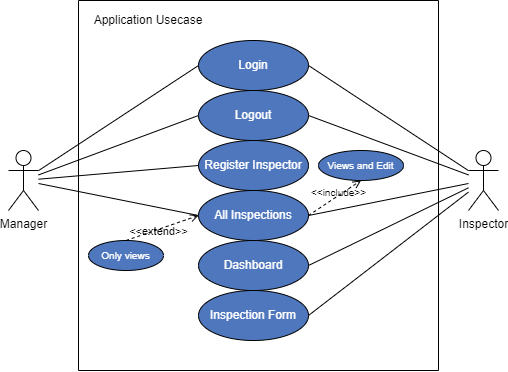

The diagram above was exported from draw.io. Its source (the exported page's mxGraphModel, read from the mxfile embedded in the PNG):
<mxGraphModel dx="868" dy="482" grid="1" gridSize="10" guides="1" tooltips="1" connect="1" arrows="1" fold="1" page="1" pageScale="1" pageWidth="850" pageHeight="1100" math="0" shadow="0">
  <root>
    <mxCell id="0" />
    <mxCell id="1" parent="0" />
    <mxCell id="ytMYsg804MOobLlgQeTm-6" style="rounded=0;orthogonalLoop=1;jettySize=auto;html=1;entryX=0;entryY=0.5;entryDx=0;entryDy=0;endArrow=none;endFill=0;" parent="1" source="ytMYsg804MOobLlgQeTm-2" target="LulT-lz3Xo9uY7h2LTY8-11" edge="1">
      <mxGeometry relative="1" as="geometry">
        <mxPoint x="375" y="160" as="targetPoint" />
      </mxGeometry>
    </mxCell>
    <mxCell id="LulT-lz3Xo9uY7h2LTY8-19" style="edgeStyle=none;rounded=0;orthogonalLoop=1;jettySize=auto;html=1;entryX=0;entryY=0.5;entryDx=0;entryDy=0;fontColor=#000000;endArrow=none;endFill=0;" edge="1" parent="1" source="ytMYsg804MOobLlgQeTm-2" target="LulT-lz3Xo9uY7h2LTY8-16">
      <mxGeometry relative="1" as="geometry" />
    </mxCell>
    <mxCell id="LulT-lz3Xo9uY7h2LTY8-21" style="edgeStyle=none;rounded=0;orthogonalLoop=1;jettySize=auto;html=1;entryX=0;entryY=0.5;entryDx=0;entryDy=0;fontColor=#000000;endArrow=none;endFill=0;" edge="1" parent="1" source="ytMYsg804MOobLlgQeTm-2" target="LulT-lz3Xo9uY7h2LTY8-20">
      <mxGeometry relative="1" as="geometry" />
    </mxCell>
    <mxCell id="LulT-lz3Xo9uY7h2LTY8-23" style="edgeStyle=none;rounded=0;orthogonalLoop=1;jettySize=auto;html=1;entryX=0;entryY=0.5;entryDx=0;entryDy=0;fontColor=#000000;endArrow=none;endFill=0;" edge="1" parent="1" source="ytMYsg804MOobLlgQeTm-2" target="LulT-lz3Xo9uY7h2LTY8-22">
      <mxGeometry relative="1" as="geometry" />
    </mxCell>
    <mxCell id="ytMYsg804MOobLlgQeTm-2" value="Manager" style="shape=umlActor;verticalLabelPosition=bottom;verticalAlign=top;html=1;" parent="1" vertex="1">
      <mxGeometry x="160" y="200" width="30" height="60" as="geometry" />
    </mxCell>
    <mxCell id="LulT-lz3Xo9uY7h2LTY8-15" style="edgeStyle=none;rounded=0;orthogonalLoop=1;jettySize=auto;html=1;entryX=1;entryY=0.5;entryDx=0;entryDy=0;fontColor=#000000;endArrow=none;endFill=0;" edge="1" parent="1" source="ytMYsg804MOobLlgQeTm-3" target="LulT-lz3Xo9uY7h2LTY8-11">
      <mxGeometry relative="1" as="geometry" />
    </mxCell>
    <mxCell id="LulT-lz3Xo9uY7h2LTY8-18" style="edgeStyle=none;rounded=0;orthogonalLoop=1;jettySize=auto;html=1;entryX=1;entryY=0.5;entryDx=0;entryDy=0;fontColor=#000000;endArrow=none;endFill=0;" edge="1" parent="1" source="ytMYsg804MOobLlgQeTm-3" target="LulT-lz3Xo9uY7h2LTY8-16">
      <mxGeometry relative="1" as="geometry" />
    </mxCell>
    <mxCell id="LulT-lz3Xo9uY7h2LTY8-25" style="edgeStyle=none;rounded=0;orthogonalLoop=1;jettySize=auto;html=1;entryX=1;entryY=0.5;entryDx=0;entryDy=0;fontColor=#000000;endArrow=none;endFill=0;" edge="1" parent="1" source="ytMYsg804MOobLlgQeTm-3" target="LulT-lz3Xo9uY7h2LTY8-24">
      <mxGeometry relative="1" as="geometry" />
    </mxCell>
    <mxCell id="LulT-lz3Xo9uY7h2LTY8-27" style="edgeStyle=none;rounded=0;orthogonalLoop=1;jettySize=auto;html=1;entryX=1;entryY=0.5;entryDx=0;entryDy=0;fontColor=#000000;endArrow=none;endFill=0;" edge="1" parent="1" source="ytMYsg804MOobLlgQeTm-3" target="LulT-lz3Xo9uY7h2LTY8-26">
      <mxGeometry relative="1" as="geometry" />
    </mxCell>
    <mxCell id="LulT-lz3Xo9uY7h2LTY8-28" style="edgeStyle=none;rounded=0;orthogonalLoop=1;jettySize=auto;html=1;entryX=1;entryY=0.5;entryDx=0;entryDy=0;fontColor=#000000;endArrow=none;endFill=0;" edge="1" parent="1" source="ytMYsg804MOobLlgQeTm-3" target="LulT-lz3Xo9uY7h2LTY8-22">
      <mxGeometry relative="1" as="geometry" />
    </mxCell>
    <mxCell id="ytMYsg804MOobLlgQeTm-3" value="Inspector" style="shape=umlActor;verticalLabelPosition=bottom;verticalAlign=top;html=1;" parent="1" vertex="1">
      <mxGeometry x="620" y="200" width="30" height="60" as="geometry" />
    </mxCell>
    <mxCell id="LulT-lz3Xo9uY7h2LTY8-9" value="" style="endArrow=none;html=1;rounded=0;fontColor=#FFFFFF;" edge="1" parent="1">
      <mxGeometry width="50" height="50" relative="1" as="geometry">
        <mxPoint x="230" y="420" as="sourcePoint" />
        <mxPoint x="230" y="50" as="targetPoint" />
      </mxGeometry>
    </mxCell>
    <mxCell id="LulT-lz3Xo9uY7h2LTY8-10" value="" style="endArrow=none;html=1;rounded=0;fontColor=#FFFFFF;" edge="1" parent="1">
      <mxGeometry width="50" height="50" relative="1" as="geometry">
        <mxPoint x="590" y="420" as="sourcePoint" />
        <mxPoint x="590" y="50" as="targetPoint" />
      </mxGeometry>
    </mxCell>
    <mxCell id="LulT-lz3Xo9uY7h2LTY8-11" value="Login" style="ellipse;whiteSpace=wrap;html=1;rounded=1;shadow=0;glass=0;sketch=0;fontColor=#FFFFFF;strokeColor=default;fillColor=#4E77BE;" vertex="1" parent="1">
      <mxGeometry x="350" y="90" width="110" height="50" as="geometry" />
    </mxCell>
    <mxCell id="LulT-lz3Xo9uY7h2LTY8-12" value="" style="endArrow=none;html=1;rounded=0;fontColor=#FFFFFF;" edge="1" parent="1">
      <mxGeometry width="50" height="50" relative="1" as="geometry">
        <mxPoint x="230" y="50" as="sourcePoint" />
        <mxPoint x="590" y="50" as="targetPoint" />
      </mxGeometry>
    </mxCell>
    <mxCell id="LulT-lz3Xo9uY7h2LTY8-13" value="" style="endArrow=none;html=1;rounded=0;fontColor=#FFFFFF;" edge="1" parent="1">
      <mxGeometry width="50" height="50" relative="1" as="geometry">
        <mxPoint x="230" y="420" as="sourcePoint" />
        <mxPoint x="590" y="420" as="targetPoint" />
      </mxGeometry>
    </mxCell>
    <mxCell id="LulT-lz3Xo9uY7h2LTY8-14" value="&lt;font color=&quot;#000000&quot;&gt;Application Usecase&lt;/font&gt;" style="text;html=1;strokeColor=none;fillColor=none;align=center;verticalAlign=middle;whiteSpace=wrap;rounded=0;shadow=0;glass=0;sketch=0;fontColor=#FFFFFF;" vertex="1" parent="1">
      <mxGeometry x="240" y="60" width="120" height="20" as="geometry" />
    </mxCell>
    <mxCell id="LulT-lz3Xo9uY7h2LTY8-16" value="Logout" style="ellipse;whiteSpace=wrap;html=1;rounded=1;shadow=0;glass=0;sketch=0;fontColor=#FFFFFF;strokeColor=default;fillColor=#4E77BE;" vertex="1" parent="1">
      <mxGeometry x="350" y="140" width="110" height="50" as="geometry" />
    </mxCell>
    <mxCell id="LulT-lz3Xo9uY7h2LTY8-20" value="Register Inspector" style="ellipse;whiteSpace=wrap;html=1;rounded=1;shadow=0;glass=0;sketch=0;fontColor=#FFFFFF;strokeColor=default;fillColor=#4E77BE;" vertex="1" parent="1">
      <mxGeometry x="350" y="190" width="110" height="50" as="geometry" />
    </mxCell>
    <mxCell id="LulT-lz3Xo9uY7h2LTY8-22" value="All Inspections" style="ellipse;whiteSpace=wrap;html=1;rounded=1;shadow=0;glass=0;sketch=0;fontColor=#FFFFFF;strokeColor=default;fillColor=#4E77BE;" vertex="1" parent="1">
      <mxGeometry x="350" y="240" width="110" height="50" as="geometry" />
    </mxCell>
    <mxCell id="LulT-lz3Xo9uY7h2LTY8-24" value="Dashboard" style="ellipse;whiteSpace=wrap;html=1;rounded=1;shadow=0;glass=0;sketch=0;fontColor=#FFFFFF;strokeColor=default;fillColor=#4E77BE;" vertex="1" parent="1">
      <mxGeometry x="350" y="290" width="110" height="50" as="geometry" />
    </mxCell>
    <mxCell id="LulT-lz3Xo9uY7h2LTY8-26" value="Inspection Form" style="ellipse;whiteSpace=wrap;html=1;rounded=1;shadow=0;glass=0;sketch=0;fontColor=#FFFFFF;strokeColor=default;fillColor=#4E77BE;" vertex="1" parent="1">
      <mxGeometry x="350" y="340" width="110" height="50" as="geometry" />
    </mxCell>
    <mxCell id="LulT-lz3Xo9uY7h2LTY8-29" value="&amp;lt;&amp;lt;extend&amp;gt;&amp;gt;" style="html=1;verticalAlign=bottom;labelBackgroundColor=none;endArrow=open;endFill=0;dashed=1;rounded=0;fontColor=#000000;entryX=0;entryY=0.5;entryDx=0;entryDy=0;exitX=0.5;exitY=0;exitDx=0;exitDy=0;" edge="1" parent="1" source="LulT-lz3Xo9uY7h2LTY8-34" target="LulT-lz3Xo9uY7h2LTY8-22">
      <mxGeometry x="-0.1987" y="-11" width="160" relative="1" as="geometry">
        <mxPoint x="280" y="290" as="sourcePoint" />
        <mxPoint x="350" y="200" as="targetPoint" />
        <mxPoint as="offset" />
      </mxGeometry>
    </mxCell>
    <mxCell id="LulT-lz3Xo9uY7h2LTY8-32" value="&amp;lt;&amp;lt;include&amp;gt;&amp;gt;" style="html=1;verticalAlign=bottom;labelBackgroundColor=none;endArrow=open;endFill=0;dashed=1;rounded=0;fontSize=10;fontColor=#000000;exitX=1;exitY=0.5;exitDx=0;exitDy=0;entryX=0.5;entryY=1;entryDx=0;entryDy=0;" edge="1" parent="1" source="LulT-lz3Xo9uY7h2LTY8-22" target="LulT-lz3Xo9uY7h2LTY8-35">
      <mxGeometry x="0.0588" y="-5" width="160" relative="1" as="geometry">
        <mxPoint x="490" y="240" as="sourcePoint" />
        <mxPoint x="490" y="230" as="targetPoint" />
        <mxPoint as="offset" />
      </mxGeometry>
    </mxCell>
    <mxCell id="LulT-lz3Xo9uY7h2LTY8-34" value="&lt;span style=&quot;font-size: 10px;&quot;&gt;Only views&lt;/span&gt;" style="ellipse;whiteSpace=wrap;html=1;rounded=1;shadow=0;glass=0;sketch=0;fontColor=#FFFFFF;strokeColor=default;fillColor=#4E77BE;" vertex="1" parent="1">
      <mxGeometry x="240" y="290" width="75" height="30" as="geometry" />
    </mxCell>
    <mxCell id="LulT-lz3Xo9uY7h2LTY8-35" value="&lt;span style=&quot;font-size: 10px;&quot;&gt;Views and Edit&lt;/span&gt;" style="ellipse;whiteSpace=wrap;html=1;rounded=1;shadow=0;glass=0;sketch=0;fontColor=#FFFFFF;strokeColor=default;fillColor=#4E77BE;" vertex="1" parent="1">
      <mxGeometry x="470" y="200" width="85" height="30" as="geometry" />
    </mxCell>
  </root>
</mxGraphModel>